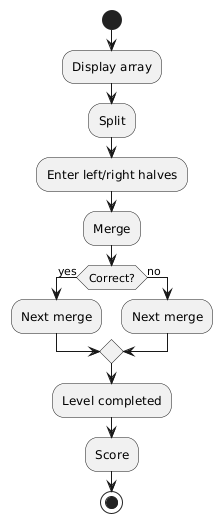

The diagram above was rendered by PlantUML. Its source (embedded in the PNG):
@startuml
start

:Display array;

:Split;

:Enter left/right halves;

:Merge;

if (Correct?) then (yes)
  :Next merge;
else (no)
  :Next merge;
endif

:Level completed;

:Score;

stop
@enduml